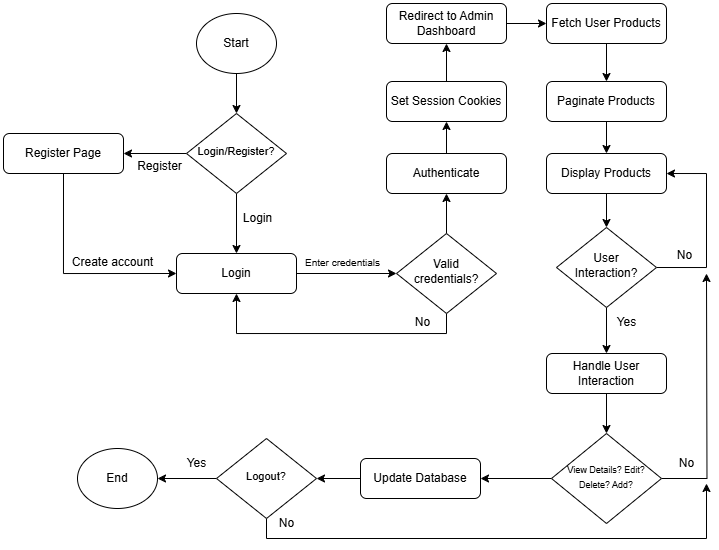

The diagram above was exported from draw.io. Its source (the exported page's mxGraphModel, read from the mxfile embedded in the PNG):
<mxGraphModel dx="1972" dy="1723" grid="1" gridSize="10" guides="1" tooltips="1" connect="1" arrows="1" fold="1" page="1" pageScale="1" pageWidth="827" pageHeight="1169" math="0" shadow="0">
  <root>
    <mxCell id="WIyWlLk6GJQsqaUBKTNV-0" />
    <mxCell id="WIyWlLk6GJQsqaUBKTNV-1" parent="WIyWlLk6GJQsqaUBKTNV-0" />
    <mxCell id="rq3HrvfPpb4whS58-OKy-17" style="edgeStyle=orthogonalEdgeStyle;rounded=0;orthogonalLoop=1;jettySize=auto;html=1;exitX=0.5;exitY=0;exitDx=0;exitDy=0;entryX=0.5;entryY=1;entryDx=0;entryDy=0;" edge="1" parent="WIyWlLk6GJQsqaUBKTNV-1" source="WIyWlLk6GJQsqaUBKTNV-3" target="rq3HrvfPpb4whS58-OKy-16">
      <mxGeometry relative="1" as="geometry" />
    </mxCell>
    <mxCell id="WIyWlLk6GJQsqaUBKTNV-3" value="Authenticate" style="rounded=1;whiteSpace=wrap;html=1;fontSize=12;glass=0;strokeWidth=1;shadow=0;" parent="WIyWlLk6GJQsqaUBKTNV-1" vertex="1">
      <mxGeometry x="320" y="70" width="120" height="40" as="geometry" />
    </mxCell>
    <mxCell id="rq3HrvfPpb4whS58-OKy-13" style="edgeStyle=orthogonalEdgeStyle;rounded=0;orthogonalLoop=1;jettySize=auto;html=1;exitX=0.5;exitY=1;exitDx=0;exitDy=0;entryX=0.5;entryY=1;entryDx=0;entryDy=0;" edge="1" parent="WIyWlLk6GJQsqaUBKTNV-1" source="WIyWlLk6GJQsqaUBKTNV-6" target="WIyWlLk6GJQsqaUBKTNV-12">
      <mxGeometry relative="1" as="geometry" />
    </mxCell>
    <mxCell id="rq3HrvfPpb4whS58-OKy-15" style="edgeStyle=orthogonalEdgeStyle;rounded=0;orthogonalLoop=1;jettySize=auto;html=1;exitX=0.5;exitY=0;exitDx=0;exitDy=0;entryX=0.5;entryY=1;entryDx=0;entryDy=0;" edge="1" parent="WIyWlLk6GJQsqaUBKTNV-1" source="WIyWlLk6GJQsqaUBKTNV-6" target="WIyWlLk6GJQsqaUBKTNV-3">
      <mxGeometry relative="1" as="geometry" />
    </mxCell>
    <mxCell id="WIyWlLk6GJQsqaUBKTNV-6" value="Valid&lt;div&gt;credentials?&lt;/div&gt;" style="rhombus;whiteSpace=wrap;html=1;shadow=0;fontFamily=Helvetica;fontSize=12;align=center;strokeWidth=1;spacing=6;spacingTop=-4;" parent="WIyWlLk6GJQsqaUBKTNV-1" vertex="1">
      <mxGeometry x="330" y="150" width="100" height="80" as="geometry" />
    </mxCell>
    <mxCell id="rq3HrvfPpb4whS58-OKy-9" style="edgeStyle=orthogonalEdgeStyle;rounded=0;orthogonalLoop=1;jettySize=auto;html=1;exitX=0.5;exitY=1;exitDx=0;exitDy=0;entryX=0;entryY=0.5;entryDx=0;entryDy=0;" edge="1" parent="WIyWlLk6GJQsqaUBKTNV-1" source="WIyWlLk6GJQsqaUBKTNV-7" target="WIyWlLk6GJQsqaUBKTNV-12">
      <mxGeometry relative="1" as="geometry" />
    </mxCell>
    <mxCell id="WIyWlLk6GJQsqaUBKTNV-7" value="Register Page" style="rounded=1;whiteSpace=wrap;html=1;fontSize=12;glass=0;strokeWidth=1;shadow=0;" parent="WIyWlLk6GJQsqaUBKTNV-1" vertex="1">
      <mxGeometry x="-63" y="50" width="120" height="40" as="geometry" />
    </mxCell>
    <mxCell id="rq3HrvfPpb4whS58-OKy-2" style="edgeStyle=orthogonalEdgeStyle;rounded=0;orthogonalLoop=1;jettySize=auto;html=1;exitX=0;exitY=0.5;exitDx=0;exitDy=0;entryX=1;entryY=0.5;entryDx=0;entryDy=0;" edge="1" parent="WIyWlLk6GJQsqaUBKTNV-1" source="WIyWlLk6GJQsqaUBKTNV-10" target="WIyWlLk6GJQsqaUBKTNV-7">
      <mxGeometry relative="1" as="geometry">
        <mxPoint x="30" y="70.28571428571422" as="targetPoint" />
      </mxGeometry>
    </mxCell>
    <mxCell id="rq3HrvfPpb4whS58-OKy-5" style="edgeStyle=orthogonalEdgeStyle;rounded=0;orthogonalLoop=1;jettySize=auto;html=1;exitX=0.5;exitY=1;exitDx=0;exitDy=0;entryX=0.5;entryY=0;entryDx=0;entryDy=0;" edge="1" parent="WIyWlLk6GJQsqaUBKTNV-1" source="WIyWlLk6GJQsqaUBKTNV-10" target="WIyWlLk6GJQsqaUBKTNV-12">
      <mxGeometry relative="1" as="geometry" />
    </mxCell>
    <mxCell id="WIyWlLk6GJQsqaUBKTNV-10" value="&lt;font style=&quot;font-size: 11px;&quot;&gt;Login/Register?&lt;/font&gt;" style="rhombus;whiteSpace=wrap;html=1;shadow=0;fontFamily=Helvetica;fontSize=12;align=center;strokeWidth=1;spacing=6;spacingTop=-4;" parent="WIyWlLk6GJQsqaUBKTNV-1" vertex="1">
      <mxGeometry x="120" y="30" width="100" height="80" as="geometry" />
    </mxCell>
    <mxCell id="rq3HrvfPpb4whS58-OKy-33" style="edgeStyle=orthogonalEdgeStyle;rounded=0;orthogonalLoop=1;jettySize=auto;html=1;exitX=0.5;exitY=1;exitDx=0;exitDy=0;entryX=0.5;entryY=0;entryDx=0;entryDy=0;" edge="1" parent="WIyWlLk6GJQsqaUBKTNV-1" source="WIyWlLk6GJQsqaUBKTNV-11" target="rq3HrvfPpb4whS58-OKy-32">
      <mxGeometry relative="1" as="geometry" />
    </mxCell>
    <mxCell id="WIyWlLk6GJQsqaUBKTNV-11" value="Handle User Interaction" style="rounded=1;whiteSpace=wrap;html=1;fontSize=12;glass=0;strokeWidth=1;shadow=0;" parent="WIyWlLk6GJQsqaUBKTNV-1" vertex="1">
      <mxGeometry x="480" y="270" width="120" height="40" as="geometry" />
    </mxCell>
    <mxCell id="rq3HrvfPpb4whS58-OKy-11" style="edgeStyle=orthogonalEdgeStyle;rounded=0;orthogonalLoop=1;jettySize=auto;html=1;exitX=1;exitY=0.5;exitDx=0;exitDy=0;entryX=0;entryY=0.5;entryDx=0;entryDy=0;" edge="1" parent="WIyWlLk6GJQsqaUBKTNV-1" source="WIyWlLk6GJQsqaUBKTNV-12" target="WIyWlLk6GJQsqaUBKTNV-6">
      <mxGeometry relative="1" as="geometry" />
    </mxCell>
    <mxCell id="WIyWlLk6GJQsqaUBKTNV-12" value="Login" style="rounded=1;whiteSpace=wrap;html=1;fontSize=12;glass=0;strokeWidth=1;shadow=0;" parent="WIyWlLk6GJQsqaUBKTNV-1" vertex="1">
      <mxGeometry x="110" y="170" width="120" height="40" as="geometry" />
    </mxCell>
    <mxCell id="rq3HrvfPpb4whS58-OKy-1" style="edgeStyle=orthogonalEdgeStyle;rounded=0;orthogonalLoop=1;jettySize=auto;html=1;exitX=0.5;exitY=1;exitDx=0;exitDy=0;" edge="1" parent="WIyWlLk6GJQsqaUBKTNV-1" source="rq3HrvfPpb4whS58-OKy-0" target="WIyWlLk6GJQsqaUBKTNV-10">
      <mxGeometry relative="1" as="geometry" />
    </mxCell>
    <mxCell id="rq3HrvfPpb4whS58-OKy-0" value="Start" style="ellipse;whiteSpace=wrap;html=1;" vertex="1" parent="WIyWlLk6GJQsqaUBKTNV-1">
      <mxGeometry x="130" y="-70" width="80" height="60" as="geometry" />
    </mxCell>
    <mxCell id="rq3HrvfPpb4whS58-OKy-4" value="Register" style="text;html=1;align=center;verticalAlign=middle;resizable=0;points=[];autosize=1;strokeColor=none;fillColor=none;" vertex="1" parent="WIyWlLk6GJQsqaUBKTNV-1">
      <mxGeometry x="58" y="68" width="70" height="30" as="geometry" />
    </mxCell>
    <mxCell id="rq3HrvfPpb4whS58-OKy-7" value="Login" style="text;html=1;align=center;verticalAlign=middle;resizable=0;points=[];autosize=1;strokeColor=none;fillColor=none;" vertex="1" parent="WIyWlLk6GJQsqaUBKTNV-1">
      <mxGeometry x="166" y="120" width="50" height="30" as="geometry" />
    </mxCell>
    <mxCell id="rq3HrvfPpb4whS58-OKy-10" value="Create account" style="text;html=1;align=center;verticalAlign=middle;resizable=0;points=[];autosize=1;strokeColor=none;fillColor=none;" vertex="1" parent="WIyWlLk6GJQsqaUBKTNV-1">
      <mxGeometry x="-4" y="164" width="100" height="30" as="geometry" />
    </mxCell>
    <mxCell id="rq3HrvfPpb4whS58-OKy-12" value="&lt;font style=&quot;font-size: 10px;&quot;&gt;Enter credentials&lt;/font&gt;" style="text;html=1;align=center;verticalAlign=middle;resizable=0;points=[];autosize=1;strokeColor=none;fillColor=none;" vertex="1" parent="WIyWlLk6GJQsqaUBKTNV-1">
      <mxGeometry x="226" y="164" width="100" height="30" as="geometry" />
    </mxCell>
    <mxCell id="rq3HrvfPpb4whS58-OKy-14" value="No" style="text;html=1;align=center;verticalAlign=middle;resizable=0;points=[];autosize=1;strokeColor=none;fillColor=none;" vertex="1" parent="WIyWlLk6GJQsqaUBKTNV-1">
      <mxGeometry x="336" y="224" width="40" height="30" as="geometry" />
    </mxCell>
    <mxCell id="rq3HrvfPpb4whS58-OKy-19" style="edgeStyle=orthogonalEdgeStyle;rounded=0;orthogonalLoop=1;jettySize=auto;html=1;exitX=0.5;exitY=0;exitDx=0;exitDy=0;entryX=0.5;entryY=1;entryDx=0;entryDy=0;" edge="1" parent="WIyWlLk6GJQsqaUBKTNV-1" source="rq3HrvfPpb4whS58-OKy-16" target="rq3HrvfPpb4whS58-OKy-18">
      <mxGeometry relative="1" as="geometry" />
    </mxCell>
    <mxCell id="rq3HrvfPpb4whS58-OKy-16" value="Set Session Cookies" style="rounded=1;whiteSpace=wrap;html=1;fontSize=12;glass=0;strokeWidth=1;shadow=0;" vertex="1" parent="WIyWlLk6GJQsqaUBKTNV-1">
      <mxGeometry x="320" y="-2" width="120" height="40" as="geometry" />
    </mxCell>
    <mxCell id="rq3HrvfPpb4whS58-OKy-21" style="edgeStyle=orthogonalEdgeStyle;rounded=0;orthogonalLoop=1;jettySize=auto;html=1;exitX=1;exitY=0.5;exitDx=0;exitDy=0;entryX=0;entryY=0.5;entryDx=0;entryDy=0;" edge="1" parent="WIyWlLk6GJQsqaUBKTNV-1" source="rq3HrvfPpb4whS58-OKy-18" target="rq3HrvfPpb4whS58-OKy-20">
      <mxGeometry relative="1" as="geometry" />
    </mxCell>
    <mxCell id="rq3HrvfPpb4whS58-OKy-18" value="Redirect to Admin Dashboard" style="rounded=1;whiteSpace=wrap;html=1;fontSize=12;glass=0;strokeWidth=1;shadow=0;" vertex="1" parent="WIyWlLk6GJQsqaUBKTNV-1">
      <mxGeometry x="320" y="-80" width="120" height="40" as="geometry" />
    </mxCell>
    <mxCell id="rq3HrvfPpb4whS58-OKy-23" style="edgeStyle=orthogonalEdgeStyle;rounded=0;orthogonalLoop=1;jettySize=auto;html=1;exitX=0.5;exitY=1;exitDx=0;exitDy=0;entryX=0.5;entryY=0;entryDx=0;entryDy=0;" edge="1" parent="WIyWlLk6GJQsqaUBKTNV-1" source="rq3HrvfPpb4whS58-OKy-20" target="rq3HrvfPpb4whS58-OKy-22">
      <mxGeometry relative="1" as="geometry" />
    </mxCell>
    <mxCell id="rq3HrvfPpb4whS58-OKy-20" value="Fetch User Products" style="rounded=1;whiteSpace=wrap;html=1;fontSize=12;glass=0;strokeWidth=1;shadow=0;" vertex="1" parent="WIyWlLk6GJQsqaUBKTNV-1">
      <mxGeometry x="480" y="-80" width="120" height="40" as="geometry" />
    </mxCell>
    <mxCell id="rq3HrvfPpb4whS58-OKy-25" style="edgeStyle=orthogonalEdgeStyle;rounded=0;orthogonalLoop=1;jettySize=auto;html=1;exitX=0.5;exitY=1;exitDx=0;exitDy=0;entryX=0.5;entryY=0;entryDx=0;entryDy=0;" edge="1" parent="WIyWlLk6GJQsqaUBKTNV-1" source="rq3HrvfPpb4whS58-OKy-22" target="rq3HrvfPpb4whS58-OKy-24">
      <mxGeometry relative="1" as="geometry" />
    </mxCell>
    <mxCell id="rq3HrvfPpb4whS58-OKy-22" value="Paginate Products" style="rounded=1;whiteSpace=wrap;html=1;fontSize=12;glass=0;strokeWidth=1;shadow=0;" vertex="1" parent="WIyWlLk6GJQsqaUBKTNV-1">
      <mxGeometry x="480" y="-2" width="120" height="40" as="geometry" />
    </mxCell>
    <mxCell id="rq3HrvfPpb4whS58-OKy-27" style="edgeStyle=orthogonalEdgeStyle;rounded=0;orthogonalLoop=1;jettySize=auto;html=1;exitX=0.5;exitY=1;exitDx=0;exitDy=0;entryX=0.5;entryY=0;entryDx=0;entryDy=0;" edge="1" parent="WIyWlLk6GJQsqaUBKTNV-1" source="rq3HrvfPpb4whS58-OKy-24" target="rq3HrvfPpb4whS58-OKy-26">
      <mxGeometry relative="1" as="geometry" />
    </mxCell>
    <mxCell id="rq3HrvfPpb4whS58-OKy-24" value="Display Products" style="rounded=1;whiteSpace=wrap;html=1;fontSize=12;glass=0;strokeWidth=1;shadow=0;" vertex="1" parent="WIyWlLk6GJQsqaUBKTNV-1">
      <mxGeometry x="480" y="70" width="120" height="40" as="geometry" />
    </mxCell>
    <mxCell id="rq3HrvfPpb4whS58-OKy-28" style="edgeStyle=orthogonalEdgeStyle;rounded=0;orthogonalLoop=1;jettySize=auto;html=1;exitX=1;exitY=0.5;exitDx=0;exitDy=0;entryX=1;entryY=0.5;entryDx=0;entryDy=0;" edge="1" parent="WIyWlLk6GJQsqaUBKTNV-1" source="rq3HrvfPpb4whS58-OKy-26" target="rq3HrvfPpb4whS58-OKy-24">
      <mxGeometry relative="1" as="geometry">
        <Array as="points">
          <mxPoint x="640" y="184" />
          <mxPoint x="640" y="90" />
        </Array>
      </mxGeometry>
    </mxCell>
    <mxCell id="rq3HrvfPpb4whS58-OKy-30" style="edgeStyle=orthogonalEdgeStyle;rounded=0;orthogonalLoop=1;jettySize=auto;html=1;exitX=0.5;exitY=1;exitDx=0;exitDy=0;entryX=0.5;entryY=0;entryDx=0;entryDy=0;" edge="1" parent="WIyWlLk6GJQsqaUBKTNV-1" source="rq3HrvfPpb4whS58-OKy-26" target="WIyWlLk6GJQsqaUBKTNV-11">
      <mxGeometry relative="1" as="geometry" />
    </mxCell>
    <mxCell id="rq3HrvfPpb4whS58-OKy-26" value="User Interaction?" style="rhombus;whiteSpace=wrap;html=1;shadow=0;fontFamily=Helvetica;fontSize=12;align=center;strokeWidth=1;spacing=6;spacingTop=-4;" vertex="1" parent="WIyWlLk6GJQsqaUBKTNV-1">
      <mxGeometry x="490" y="144" width="100" height="80" as="geometry" />
    </mxCell>
    <mxCell id="rq3HrvfPpb4whS58-OKy-29" value="No" style="text;html=1;align=center;verticalAlign=middle;resizable=0;points=[];autosize=1;strokeColor=none;fillColor=none;" vertex="1" parent="WIyWlLk6GJQsqaUBKTNV-1">
      <mxGeometry x="598" y="157" width="40" height="30" as="geometry" />
    </mxCell>
    <mxCell id="rq3HrvfPpb4whS58-OKy-31" value="Yes" style="text;html=1;align=center;verticalAlign=middle;resizable=0;points=[];autosize=1;strokeColor=none;fillColor=none;" vertex="1" parent="WIyWlLk6GJQsqaUBKTNV-1">
      <mxGeometry x="540" y="224" width="40" height="30" as="geometry" />
    </mxCell>
    <mxCell id="rq3HrvfPpb4whS58-OKy-34" style="edgeStyle=orthogonalEdgeStyle;rounded=0;orthogonalLoop=1;jettySize=auto;html=1;exitX=1;exitY=0.5;exitDx=0;exitDy=0;" edge="1" parent="WIyWlLk6GJQsqaUBKTNV-1" source="rq3HrvfPpb4whS58-OKy-32">
      <mxGeometry relative="1" as="geometry">
        <mxPoint x="640" y="190" as="targetPoint" />
      </mxGeometry>
    </mxCell>
    <mxCell id="rq3HrvfPpb4whS58-OKy-36" style="edgeStyle=orthogonalEdgeStyle;rounded=0;orthogonalLoop=1;jettySize=auto;html=1;exitX=0;exitY=0.5;exitDx=0;exitDy=0;entryX=1;entryY=0.5;entryDx=0;entryDy=0;" edge="1" parent="WIyWlLk6GJQsqaUBKTNV-1" source="rq3HrvfPpb4whS58-OKy-32" target="rq3HrvfPpb4whS58-OKy-37">
      <mxGeometry relative="1" as="geometry">
        <mxPoint x="370" y="394.8571428571429" as="targetPoint" />
      </mxGeometry>
    </mxCell>
    <mxCell id="rq3HrvfPpb4whS58-OKy-32" value="&lt;font style=&quot;font-size: 9px;&quot;&gt;View Details? Edit? Delete? Add?&lt;/font&gt;" style="rhombus;whiteSpace=wrap;html=1;shadow=0;fontFamily=Helvetica;fontSize=12;align=center;strokeWidth=1;spacing=6;spacingTop=-4;" vertex="1" parent="WIyWlLk6GJQsqaUBKTNV-1">
      <mxGeometry x="485" y="350" width="110" height="90" as="geometry" />
    </mxCell>
    <mxCell id="rq3HrvfPpb4whS58-OKy-35" value="No" style="text;html=1;align=center;verticalAlign=middle;resizable=0;points=[];autosize=1;strokeColor=none;fillColor=none;" vertex="1" parent="WIyWlLk6GJQsqaUBKTNV-1">
      <mxGeometry x="600" y="365" width="40" height="30" as="geometry" />
    </mxCell>
    <mxCell id="rq3HrvfPpb4whS58-OKy-39" style="edgeStyle=orthogonalEdgeStyle;rounded=0;orthogonalLoop=1;jettySize=auto;html=1;exitX=0;exitY=0.5;exitDx=0;exitDy=0;entryX=1;entryY=0.5;entryDx=0;entryDy=0;" edge="1" parent="WIyWlLk6GJQsqaUBKTNV-1" source="rq3HrvfPpb4whS58-OKy-37" target="rq3HrvfPpb4whS58-OKy-38">
      <mxGeometry relative="1" as="geometry" />
    </mxCell>
    <mxCell id="rq3HrvfPpb4whS58-OKy-37" value="Update Database" style="rounded=1;whiteSpace=wrap;html=1;fontSize=12;glass=0;strokeWidth=1;shadow=0;" vertex="1" parent="WIyWlLk6GJQsqaUBKTNV-1">
      <mxGeometry x="294" y="375" width="120" height="40" as="geometry" />
    </mxCell>
    <mxCell id="rq3HrvfPpb4whS58-OKy-40" style="edgeStyle=orthogonalEdgeStyle;rounded=0;orthogonalLoop=1;jettySize=auto;html=1;exitX=0;exitY=0.5;exitDx=0;exitDy=0;entryX=1;entryY=0.5;entryDx=0;entryDy=0;" edge="1" parent="WIyWlLk6GJQsqaUBKTNV-1" source="rq3HrvfPpb4whS58-OKy-38" target="rq3HrvfPpb4whS58-OKy-41">
      <mxGeometry relative="1" as="geometry">
        <mxPoint x="70" y="398" as="targetPoint" />
        <mxPoint x="150" y="393" as="sourcePoint" />
      </mxGeometry>
    </mxCell>
    <mxCell id="rq3HrvfPpb4whS58-OKy-42" style="edgeStyle=orthogonalEdgeStyle;rounded=0;orthogonalLoop=1;jettySize=auto;html=1;exitX=0.5;exitY=1;exitDx=0;exitDy=0;exitPerimeter=0;" edge="1" parent="WIyWlLk6GJQsqaUBKTNV-1" source="rq3HrvfPpb4whS58-OKy-38">
      <mxGeometry relative="1" as="geometry">
        <mxPoint x="640" y="400" as="targetPoint" />
        <mxPoint x="197" y="435" as="sourcePoint" />
        <Array as="points">
          <mxPoint x="200" y="455" />
          <mxPoint x="640" y="455" />
        </Array>
      </mxGeometry>
    </mxCell>
    <mxCell id="rq3HrvfPpb4whS58-OKy-38" value="&lt;font style=&quot;font-size: 11px;&quot;&gt;Logout?&lt;/font&gt;" style="rhombus;whiteSpace=wrap;html=1;shadow=0;fontFamily=Helvetica;fontSize=12;align=center;strokeWidth=1;spacing=6;spacingTop=-4;" vertex="1" parent="WIyWlLk6GJQsqaUBKTNV-1">
      <mxGeometry x="150" y="355" width="100" height="80" as="geometry" />
    </mxCell>
    <mxCell id="rq3HrvfPpb4whS58-OKy-41" value="End" style="ellipse;whiteSpace=wrap;html=1;" vertex="1" parent="WIyWlLk6GJQsqaUBKTNV-1">
      <mxGeometry x="11" y="365" width="80" height="60" as="geometry" />
    </mxCell>
    <mxCell id="rq3HrvfPpb4whS58-OKy-45" value="No" style="text;html=1;align=center;verticalAlign=middle;resizable=0;points=[];autosize=1;strokeColor=none;fillColor=none;" vertex="1" parent="WIyWlLk6GJQsqaUBKTNV-1">
      <mxGeometry x="200" y="425" width="40" height="30" as="geometry" />
    </mxCell>
    <mxCell id="rq3HrvfPpb4whS58-OKy-46" value="Yes" style="text;html=1;align=center;verticalAlign=middle;resizable=0;points=[];autosize=1;strokeColor=none;fillColor=none;" vertex="1" parent="WIyWlLk6GJQsqaUBKTNV-1">
      <mxGeometry x="110" y="365" width="40" height="30" as="geometry" />
    </mxCell>
  </root>
</mxGraphModel>